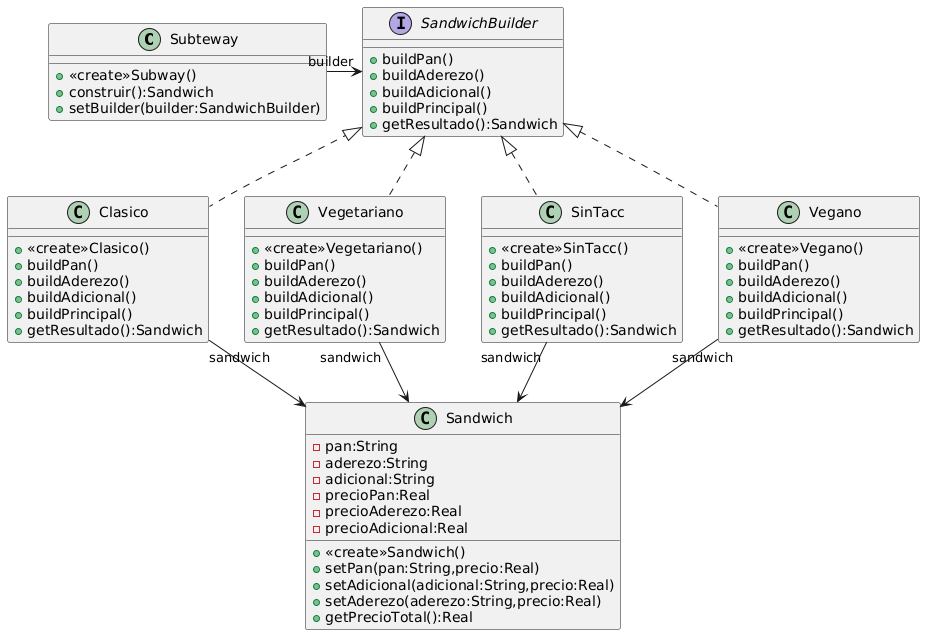

The diagram above was rendered by PlantUML. Its source (embedded in the PNG):
@startuml
class Subteway{
+<<create>>Subway()
+construir():Sandwich
+setBuilder(builder:SandwichBuilder)
}

class Sandwich{
-pan:String
-aderezo:String
-adicional:String
-precioPan:Real
-precioAderezo:Real
-precioAdicional:Real
+<<create>>Sandwich()
+setPan(pan:String,precio:Real)
+setAdicional(adicional:String,precio:Real)
+setAderezo(aderezo:String,precio:Real)
+getPrecioTotal():Real
}

interface SandwichBuilder{
+buildPan()
+buildAderezo()
+buildAdicional()
+buildPrincipal()
+getResultado():Sandwich
}

class Clasico implements SandwichBuilder{
+<<create>>Clasico()
+buildPan()
+buildAderezo()
+buildAdicional()
+buildPrincipal()
+getResultado():Sandwich
}

class Vegetariano implements SandwichBuilder{
+<<create>>Vegetariano()
+buildPan()
+buildAderezo()
+buildAdicional()
+buildPrincipal()
+getResultado():Sandwich
}

class SinTacc implements SandwichBuilder{
+<<create>>SinTacc()
+buildPan()
+buildAderezo()
+buildAdicional()
+buildPrincipal()
+getResultado():Sandwich
}

class Vegano implements SandwichBuilder{
+<<create>>Vegano()
+buildPan()
+buildAderezo()
+buildAdicional()
+buildPrincipal()
+getResultado():Sandwich
}

SinTacc "sandwich"--> Sandwich
Vegetariano "sandwich"--> Sandwich
Clasico "sandwich"--> Sandwich
Vegano "sandwich"--> Sandwich
Subteway "builder"-> SandwichBuilder
@enduml